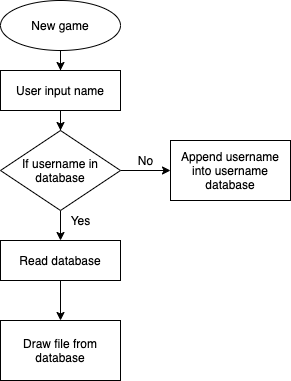

The diagram above was exported from draw.io. Its source (the exported page's mxGraphModel, read from the mxfile embedded in the PNG):
<mxGraphModel dx="946" dy="557" grid="1" gridSize="10" guides="1" tooltips="1" connect="1" arrows="1" fold="1" page="1" pageScale="1" pageWidth="850" pageHeight="1100" math="0" shadow="0">
  <root>
    <mxCell id="0" />
    <mxCell id="1" parent="0" />
    <mxCell id="_PP6gUXjhHEInv5HWvTg-7" value="" style="edgeStyle=orthogonalEdgeStyle;rounded=0;orthogonalLoop=1;jettySize=auto;html=1;" edge="1" parent="1" source="_PP6gUXjhHEInv5HWvTg-2">
      <mxGeometry relative="1" as="geometry">
        <mxPoint x="420" y="250" as="targetPoint" />
      </mxGeometry>
    </mxCell>
    <mxCell id="_PP6gUXjhHEInv5HWvTg-2" value="New game" style="ellipse;whiteSpace=wrap;html=1;" vertex="1" parent="1">
      <mxGeometry x="360" y="180" width="120" height="50" as="geometry" />
    </mxCell>
    <mxCell id="_PP6gUXjhHEInv5HWvTg-18" value="" style="edgeStyle=orthogonalEdgeStyle;rounded=0;orthogonalLoop=1;jettySize=auto;html=1;" edge="1" parent="1" source="_PP6gUXjhHEInv5HWvTg-16" target="_PP6gUXjhHEInv5HWvTg-17">
      <mxGeometry relative="1" as="geometry" />
    </mxCell>
    <mxCell id="_PP6gUXjhHEInv5HWvTg-16" value="User input name" style="rounded=0;whiteSpace=wrap;html=1;" vertex="1" parent="1">
      <mxGeometry x="360" y="250" width="120" height="40" as="geometry" />
    </mxCell>
    <mxCell id="_PP6gUXjhHEInv5HWvTg-21" value="" style="edgeStyle=orthogonalEdgeStyle;rounded=0;orthogonalLoop=1;jettySize=auto;html=1;" edge="1" parent="1" source="_PP6gUXjhHEInv5HWvTg-17" target="_PP6gUXjhHEInv5HWvTg-20">
      <mxGeometry relative="1" as="geometry" />
    </mxCell>
    <mxCell id="_PP6gUXjhHEInv5HWvTg-25" value="" style="edgeStyle=orthogonalEdgeStyle;rounded=0;orthogonalLoop=1;jettySize=auto;html=1;" edge="1" parent="1" source="_PP6gUXjhHEInv5HWvTg-17" target="_PP6gUXjhHEInv5HWvTg-24">
      <mxGeometry relative="1" as="geometry" />
    </mxCell>
    <mxCell id="_PP6gUXjhHEInv5HWvTg-17" value="If username in database" style="rhombus;whiteSpace=wrap;html=1;" vertex="1" parent="1">
      <mxGeometry x="360" y="310" width="120" height="80" as="geometry" />
    </mxCell>
    <mxCell id="_PP6gUXjhHEInv5HWvTg-23" value="" style="edgeStyle=orthogonalEdgeStyle;rounded=0;orthogonalLoop=1;jettySize=auto;html=1;" edge="1" parent="1" source="_PP6gUXjhHEInv5HWvTg-20" target="_PP6gUXjhHEInv5HWvTg-22">
      <mxGeometry relative="1" as="geometry" />
    </mxCell>
    <mxCell id="_PP6gUXjhHEInv5HWvTg-20" value="Read database" style="whiteSpace=wrap;html=1;" vertex="1" parent="1">
      <mxGeometry x="360" y="420" width="120" height="40" as="geometry" />
    </mxCell>
    <mxCell id="_PP6gUXjhHEInv5HWvTg-22" value="Draw file from database" style="whiteSpace=wrap;html=1;" vertex="1" parent="1">
      <mxGeometry x="360" y="500" width="120" height="60" as="geometry" />
    </mxCell>
    <mxCell id="_PP6gUXjhHEInv5HWvTg-24" value="Append username into username database" style="whiteSpace=wrap;html=1;" vertex="1" parent="1">
      <mxGeometry x="530" y="320" width="120" height="60" as="geometry" />
    </mxCell>
    <mxCell id="_PP6gUXjhHEInv5HWvTg-26" value="Yes&lt;br&gt;" style="text;html=1;align=center;verticalAlign=middle;resizable=0;points=[];autosize=1;strokeColor=none;fillColor=none;" vertex="1" parent="1">
      <mxGeometry x="420" y="390" width="40" height="20" as="geometry" />
    </mxCell>
    <mxCell id="_PP6gUXjhHEInv5HWvTg-27" value="No" style="text;html=1;align=center;verticalAlign=middle;resizable=0;points=[];autosize=1;strokeColor=none;fillColor=none;" vertex="1" parent="1">
      <mxGeometry x="490" y="330" width="30" height="20" as="geometry" />
    </mxCell>
  </root>
</mxGraphModel>